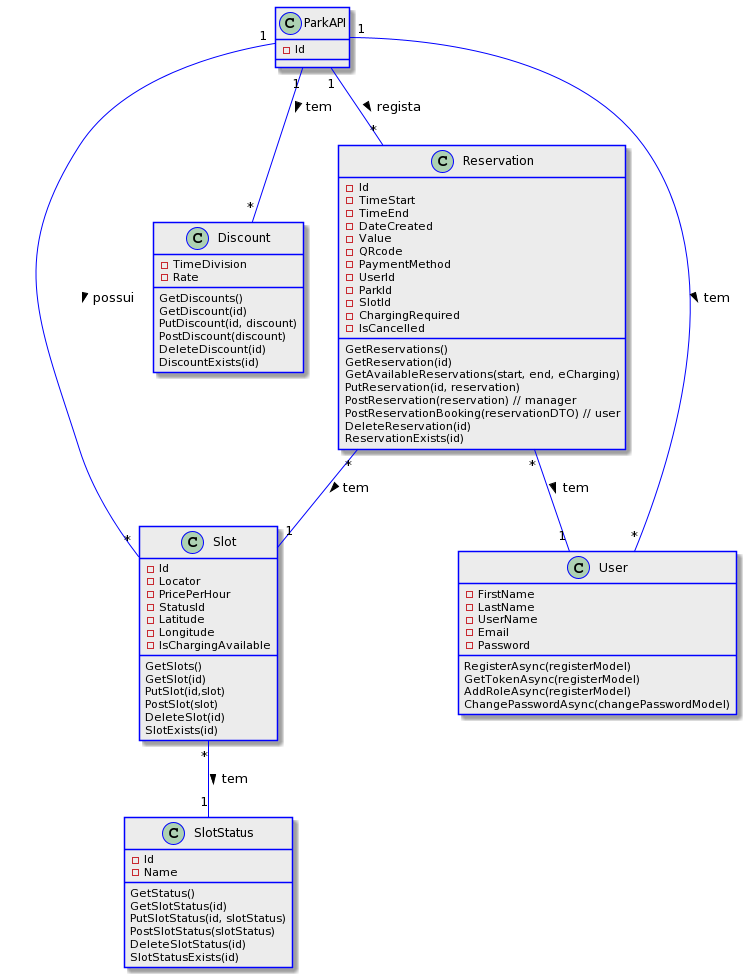

The diagram above was rendered by PlantUML. Its source (embedded in the PNG):
@startuml
skinparam class {
BackgroundColor #ECECEC
ArrowColor Blue
BorderColor Blue
}

class ParkAPI{
- Id
}

class Reservation{
- Id
- TimeStart
- TimeEnd
- DateCreated
- Value
- QRcode
- PaymentMethod
- UserId
- ParkId
- SlotId
- ChargingRequired
- IsCancelled
GetReservations()
GetReservation(id)
GetAvailableReservations(start, end, eCharging)
PutReservation(id, reservation)
PostReservation(reservation) // manager
PostReservationBooking(reservationDTO) // user
DeleteReservation(id)
ReservationExists(id)
}

class Discount{
- TimeDivision
- Rate
GetDiscounts()
GetDiscount(id)
PutDiscount(id, discount)
PostDiscount(discount)
DeleteDiscount(id)
DiscountExists(id)
}

class Slot{
- Id
- Locator
- PricePerHour
- StatusId
- Latitude
- Longitude
- IsChargingAvailable
GetSlots()
GetSlot(id)
PutSlot(id,slot)
PostSlot(slot)
DeleteSlot(id)
SlotExists(id)
}

class SlotStatus {
- Id
- Name
GetStatus()
GetSlotStatus(id)
PutSlotStatus(id, slotStatus)
PostSlotStatus(slotStatus)
DeleteSlotStatus(id)
SlotStatusExists(id)
}

class User {
- FirstName
- LastName
- UserName
- Email
- Password
RegisterAsync(registerModel)
GetTokenAsync(registerModel)
AddRoleAsync(registerModel)
ChangePasswordAsync(changePasswordModel)
}

ParkAPI"1" -- "*" Reservation : > regista
ParkAPI"1" -- "*" Slot : > possui
ParkAPI"1" -- "*" User : > tem
ParkAPI"1" -- "*" Discount : > tem
Reservation"*" -- "1" Slot : > tem
Reservation"*" -- "1" User : > tem

Slot"*" -- "1" SlotStatus : > tem
@enduml